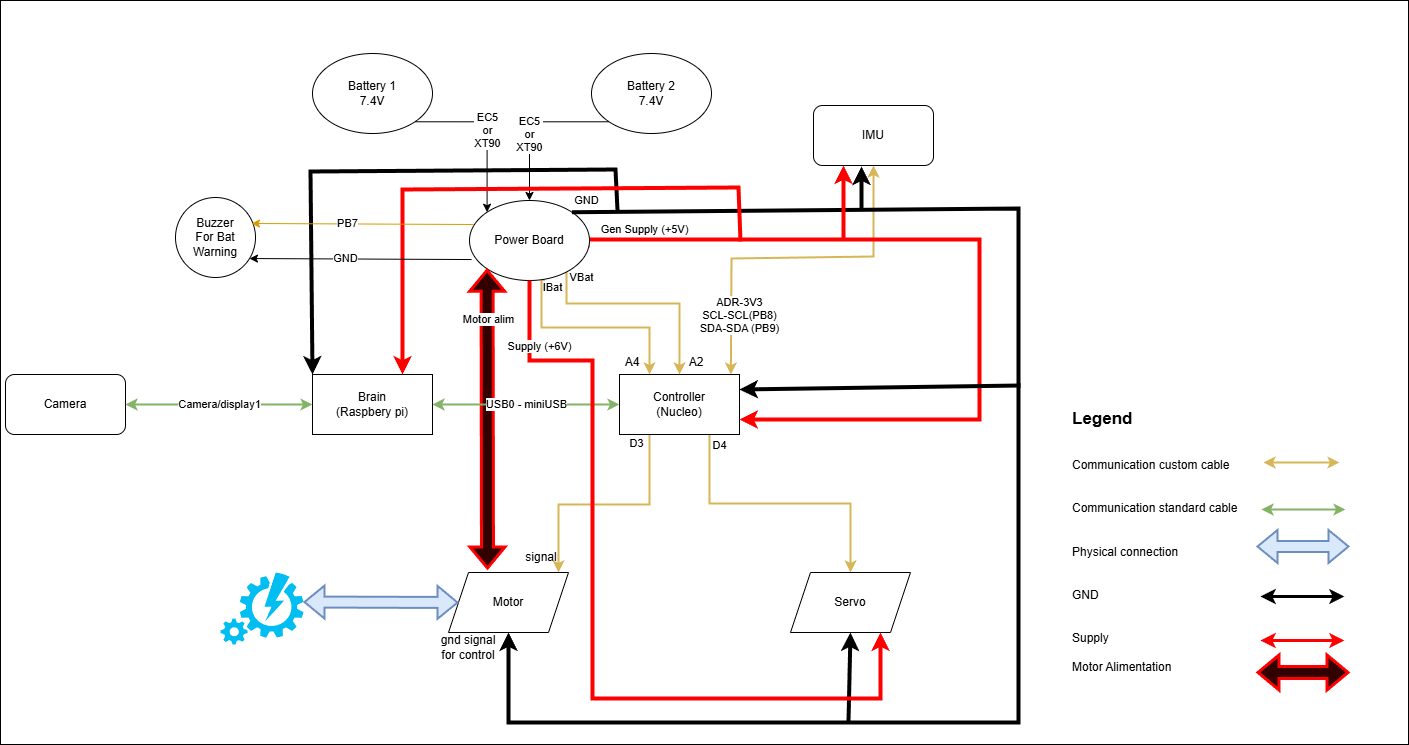

The diagram above was exported from draw.io. Its source (the exported page's mxGraphModel, read from the mxfile embedded in the PNG):
<mxGraphModel dx="1536" dy="962" grid="0" gridSize="10" guides="1" tooltips="1" connect="1" arrows="1" fold="1" page="0" pageScale="1" pageWidth="850" pageHeight="1100" math="0" shadow="0">
  <root>
    <mxCell id="0" />
    <mxCell id="1" parent="0" />
    <mxCell id="qdFVjH142uykXFrdu_A6-49" value="" style="rounded=0;whiteSpace=wrap;html=1;" parent="1" vertex="1">
      <mxGeometry x="-154" y="-327" width="1408" height="744" as="geometry" />
    </mxCell>
    <mxCell id="qdFVjH142uykXFrdu_A6-1" value="&lt;div&gt;Brain&lt;/div&gt;&lt;div&gt;(Raspbery pi)&lt;br&gt;&lt;/div&gt;" style="rounded=0;whiteSpace=wrap;html=1;" parent="1" vertex="1">
      <mxGeometry x="158" y="47" width="120" height="60" as="geometry" />
    </mxCell>
    <mxCell id="qdFVjH142uykXFrdu_A6-19" value="D3" style="edgeStyle=orthogonalEdgeStyle;rounded=0;orthogonalLoop=1;jettySize=auto;html=1;exitX=0.25;exitY=1;exitDx=0;exitDy=0;entryX=0.75;entryY=1;entryDx=0;entryDy=0;fillColor=#fff2cc;strokeColor=#d6b656;strokeWidth=2;" parent="1" source="qdFVjH142uykXFrdu_A6-2" target="MuTM-6EljMEQY094edfh-4" edge="1">
      <mxGeometry x="-0.9211" y="-13" relative="1" as="geometry">
        <mxPoint as="offset" />
        <Array as="points">
          <mxPoint x="495" y="177" />
          <mxPoint x="404" y="177" />
        </Array>
      </mxGeometry>
    </mxCell>
    <mxCell id="qdFVjH142uykXFrdu_A6-20" value="D4" style="edgeStyle=orthogonalEdgeStyle;rounded=0;orthogonalLoop=1;jettySize=auto;html=1;exitX=0.75;exitY=1;exitDx=0;exitDy=0;entryX=0.5;entryY=0;entryDx=0;entryDy=0;strokeWidth=2;fillColor=#fff2cc;strokeColor=#d6b656;" parent="1" source="qdFVjH142uykXFrdu_A6-2" target="qdFVjH142uykXFrdu_A6-15" edge="1">
      <mxGeometry x="-0.9211" y="10" relative="1" as="geometry">
        <mxPoint as="offset" />
      </mxGeometry>
    </mxCell>
    <mxCell id="qdFVjH142uykXFrdu_A6-2" value="&lt;div&gt;Controller&lt;/div&gt;&lt;div&gt;(Nucleo)&lt;br&gt;&lt;/div&gt;" style="rounded=0;whiteSpace=wrap;html=1;" parent="1" vertex="1">
      <mxGeometry x="465" y="47" width="120" height="60" as="geometry" />
    </mxCell>
    <mxCell id="qdFVjH142uykXFrdu_A6-9" value="Camera" style="rounded=1;whiteSpace=wrap;html=1;" parent="1" vertex="1">
      <mxGeometry x="-149" y="47" width="120" height="60" as="geometry" />
    </mxCell>
    <mxCell id="qdFVjH142uykXFrdu_A6-11" value="Camera/display1" style="endArrow=classic;startArrow=classic;html=1;rounded=0;exitX=1;exitY=0.5;exitDx=0;exitDy=0;entryX=0;entryY=0.5;entryDx=0;entryDy=0;fillColor=#d5e8d4;strokeColor=#82b366;strokeWidth=2;" parent="1" source="qdFVjH142uykXFrdu_A6-9" target="qdFVjH142uykXFrdu_A6-1" edge="1">
      <mxGeometry width="50" height="50" relative="1" as="geometry">
        <mxPoint x="399" y="350" as="sourcePoint" />
        <mxPoint x="449" y="300" as="targetPoint" />
      </mxGeometry>
    </mxCell>
    <mxCell id="qdFVjH142uykXFrdu_A6-12" value="&lt;div&gt;ADR-3V3&lt;/div&gt;&lt;div&gt;SCL-SCL(PB8)&lt;/div&gt;&lt;div&gt;SDA-SDA (PB9)&lt;br&gt;&lt;/div&gt;" style="endArrow=classic;startArrow=classic;html=1;rounded=0;entryX=0.928;entryY=0;entryDx=0;entryDy=0;fillColor=#fff2cc;strokeColor=#d6b656;strokeWidth=2;exitX=0.5;exitY=1;exitDx=0;exitDy=0;entryPerimeter=0;" parent="1" source="iZHZbsSzQCMo31CpzVFx-1" target="qdFVjH142uykXFrdu_A6-2" edge="1">
      <mxGeometry x="0.6639" y="8" width="50" height="50" relative="1" as="geometry">
        <mxPoint x="475.96000000000004" y="-92" as="sourcePoint" />
        <mxPoint x="572" y="89" as="targetPoint" />
        <Array as="points">
          <mxPoint x="719" y="-71" />
          <mxPoint x="577" y="-69" />
        </Array>
        <mxPoint as="offset" />
      </mxGeometry>
    </mxCell>
    <mxCell id="qdFVjH142uykXFrdu_A6-14" value="Motor" style="shape=parallelogram;perimeter=parallelogramPerimeter;whiteSpace=wrap;html=1;fixedSize=1;" parent="1" vertex="1">
      <mxGeometry x="294" y="245" width="120" height="60" as="geometry" />
    </mxCell>
    <mxCell id="qdFVjH142uykXFrdu_A6-15" value="Servo" style="shape=parallelogram;perimeter=parallelogramPerimeter;whiteSpace=wrap;html=1;fixedSize=1;" parent="1" vertex="1">
      <mxGeometry x="636" y="245" width="120" height="60" as="geometry" />
    </mxCell>
    <mxCell id="qdFVjH142uykXFrdu_A6-29" value="&lt;div&gt;IBat&lt;br&gt;&lt;/div&gt;" style="edgeStyle=orthogonalEdgeStyle;rounded=0;orthogonalLoop=1;jettySize=auto;html=1;exitX=0.629;exitY=0.992;exitDx=0;exitDy=0;entryX=0.25;entryY=0;entryDx=0;entryDy=0;exitPerimeter=0;fillColor=#fff2cc;strokeColor=#d6b656;strokeWidth=2;" parent="1" source="qdFVjH142uykXFrdu_A6-21" target="qdFVjH142uykXFrdu_A6-2" edge="1">
      <mxGeometry x="-0.8966" y="11" relative="1" as="geometry">
        <Array as="points">
          <mxPoint x="387" />
          <mxPoint x="495" />
        </Array>
        <mxPoint as="offset" />
      </mxGeometry>
    </mxCell>
    <mxCell id="qdFVjH142uykXFrdu_A6-30" value="VBat " style="edgeStyle=orthogonalEdgeStyle;rounded=0;orthogonalLoop=1;jettySize=auto;html=1;entryX=0.5;entryY=0;entryDx=0;entryDy=0;exitX=0.841;exitY=0.869;exitDx=0;exitDy=0;exitPerimeter=0;fillColor=#fff2cc;strokeColor=#d6b656;strokeWidth=2;" parent="1" source="qdFVjH142uykXFrdu_A6-21" target="qdFVjH142uykXFrdu_A6-2" edge="1">
      <mxGeometry x="-0.9042" y="15" relative="1" as="geometry">
        <Array as="points">
          <mxPoint x="412" y="-24" />
          <mxPoint x="525" y="-24" />
        </Array>
        <mxPoint as="offset" />
        <mxPoint x="368" y="-46" as="sourcePoint" />
      </mxGeometry>
    </mxCell>
    <mxCell id="qdFVjH142uykXFrdu_A6-45" value="Gen Supply (+5V)" style="edgeStyle=orthogonalEdgeStyle;rounded=0;jumpSize=21;orthogonalLoop=1;jettySize=auto;html=1;exitX=0.983;exitY=0.588;exitDx=0;exitDy=0;strokeColor=#ff0000;strokeWidth=4;exitPerimeter=0;entryX=1;entryY=0.75;entryDx=0;entryDy=0;" parent="1" source="qdFVjH142uykXFrdu_A6-21" target="qdFVjH142uykXFrdu_A6-2" edge="1">
      <mxGeometry x="-0.842" y="10" relative="1" as="geometry">
        <Array as="points">
          <mxPoint x="433" y="-88" />
          <mxPoint x="825" y="-88" />
          <mxPoint x="825" y="92" />
        </Array>
        <mxPoint as="offset" />
        <mxPoint x="711" y="311" as="targetPoint" />
      </mxGeometry>
    </mxCell>
    <mxCell id="qdFVjH142uykXFrdu_A6-21" value="Power Board" style="ellipse;whiteSpace=wrap;html=1;" parent="1" vertex="1">
      <mxGeometry x="315" y="-127" width="120" height="80" as="geometry" />
    </mxCell>
    <mxCell id="qdFVjH142uykXFrdu_A6-27" value="&lt;div&gt;EC5&lt;/div&gt;&lt;div&gt;or&lt;/div&gt;&lt;div&gt;XT90&lt;br&gt;&lt;/div&gt;" style="edgeStyle=orthogonalEdgeStyle;rounded=0;orthogonalLoop=1;jettySize=auto;html=1;exitX=1;exitY=1;exitDx=0;exitDy=0;entryX=0;entryY=0;entryDx=0;entryDy=0;" parent="1" source="qdFVjH142uykXFrdu_A6-25" target="qdFVjH142uykXFrdu_A6-21" edge="1">
      <mxGeometry relative="1" as="geometry" />
    </mxCell>
    <mxCell id="qdFVjH142uykXFrdu_A6-25" value="&lt;div&gt;Battery 1&lt;/div&gt;&lt;div&gt;7.4V&lt;br&gt;&lt;/div&gt;" style="ellipse;whiteSpace=wrap;html=1;" parent="1" vertex="1">
      <mxGeometry x="158" y="-274" width="120" height="80" as="geometry" />
    </mxCell>
    <mxCell id="qdFVjH142uykXFrdu_A6-28" value="&lt;div&gt;EC5 &lt;br&gt;&lt;/div&gt;&lt;div&gt;or&lt;/div&gt;&lt;div&gt;XT90&lt;/div&gt;" style="edgeStyle=orthogonalEdgeStyle;rounded=0;orthogonalLoop=1;jettySize=auto;html=1;exitX=0;exitY=1;exitDx=0;exitDy=0;" parent="1" source="qdFVjH142uykXFrdu_A6-26" target="qdFVjH142uykXFrdu_A6-21" edge="1">
      <mxGeometry x="0.1688" relative="1" as="geometry">
        <mxPoint as="offset" />
      </mxGeometry>
    </mxCell>
    <mxCell id="qdFVjH142uykXFrdu_A6-26" value="&lt;div&gt;Battery 2&lt;/div&gt;&lt;div&gt;7.4V&lt;br&gt;&lt;/div&gt;" style="ellipse;whiteSpace=wrap;html=1;" parent="1" vertex="1">
      <mxGeometry x="437" y="-274" width="120" height="80" as="geometry" />
    </mxCell>
    <mxCell id="qdFVjH142uykXFrdu_A6-33" value="GND" style="endArrow=classic;html=1;rounded=0;strokeColor=#000000;strokeWidth=4;jumpSize=21;exitX=1;exitY=0;exitDx=0;exitDy=0;entryX=0.5;entryY=1;entryDx=0;entryDy=0;" parent="1" source="qdFVjH142uykXFrdu_A6-21" target="qdFVjH142uykXFrdu_A6-14" edge="1">
      <mxGeometry x="-0.9806" y="12" width="50" height="50" relative="1" as="geometry">
        <mxPoint x="399" y="110" as="sourcePoint" />
        <mxPoint x="449" y="60" as="targetPoint" />
        <Array as="points">
          <mxPoint x="864" y="-119" />
          <mxPoint x="864" y="395" />
          <mxPoint x="354" y="395" />
        </Array>
        <mxPoint as="offset" />
      </mxGeometry>
    </mxCell>
    <mxCell id="qdFVjH142uykXFrdu_A6-35" value="" style="endArrow=classic;html=1;rounded=0;strokeColor=#000000;strokeWidth=4;jumpSize=21;entryX=0.5;entryY=1;entryDx=0;entryDy=0;" parent="1" target="qdFVjH142uykXFrdu_A6-15" edge="1">
      <mxGeometry width="50" height="50" relative="1" as="geometry">
        <mxPoint x="694" y="394" as="sourcePoint" />
        <mxPoint x="449" y="60" as="targetPoint" />
        <Array as="points">
          <mxPoint x="695" y="349" />
        </Array>
      </mxGeometry>
    </mxCell>
    <mxCell id="qdFVjH142uykXFrdu_A6-36" value="" style="endArrow=classic;html=1;rounded=0;strokeColor=#000000;strokeWidth=4;jumpSize=21;entryX=1;entryY=0.25;entryDx=0;entryDy=0;" parent="1" target="qdFVjH142uykXFrdu_A6-2" edge="1">
      <mxGeometry width="50" height="50" relative="1" as="geometry">
        <mxPoint x="866" y="58" as="sourcePoint" />
        <mxPoint x="449" y="60" as="targetPoint" />
      </mxGeometry>
    </mxCell>
    <mxCell id="qdFVjH142uykXFrdu_A6-41" value="" style="endArrow=classic;html=1;rounded=0;strokeColor=#000000;strokeWidth=4;jumpSize=21;entryX=0;entryY=0;entryDx=0;entryDy=0;" parent="1" target="qdFVjH142uykXFrdu_A6-1" edge="1">
      <mxGeometry width="50" height="50" relative="1" as="geometry">
        <mxPoint x="463" y="-117" as="sourcePoint" />
        <mxPoint x="595" y="87" as="targetPoint" />
        <Array as="points">
          <mxPoint x="461" y="-158" />
          <mxPoint x="156" y="-156" />
        </Array>
      </mxGeometry>
    </mxCell>
    <mxCell id="qdFVjH142uykXFrdu_A6-42" value="gnd signal for control" style="text;html=1;strokeColor=none;fillColor=none;align=center;verticalAlign=middle;whiteSpace=wrap;rounded=0;" parent="1" vertex="1">
      <mxGeometry x="280" y="305" width="68" height="30" as="geometry" />
    </mxCell>
    <mxCell id="qdFVjH142uykXFrdu_A6-46" value="A2" style="text;html=1;strokeColor=none;fillColor=none;align=center;verticalAlign=middle;whiteSpace=wrap;rounded=0;" parent="1" vertex="1">
      <mxGeometry x="512" y="20" width="60" height="30" as="geometry" />
    </mxCell>
    <mxCell id="qdFVjH142uykXFrdu_A6-47" value="A4" style="text;html=1;strokeColor=none;fillColor=none;align=center;verticalAlign=middle;whiteSpace=wrap;rounded=0;" parent="1" vertex="1">
      <mxGeometry x="448" y="20" width="60" height="30" as="geometry" />
    </mxCell>
    <mxCell id="MuTM-6EljMEQY094edfh-4" value="signal" style="text;html=1;strokeColor=none;fillColor=none;align=center;verticalAlign=middle;whiteSpace=wrap;rounded=0;" parent="1" vertex="1">
      <mxGeometry x="353" y="215" width="68" height="30" as="geometry" />
    </mxCell>
    <mxCell id="MuTM-6EljMEQY094edfh-5" value="" style="verticalLabelPosition=bottom;html=1;verticalAlign=top;align=center;strokeColor=none;fillColor=#00BEF2;shape=mxgraph.azure.automation;pointerEvents=1;" parent="1" vertex="1">
      <mxGeometry x="66" y="245" width="83" height="72" as="geometry" />
    </mxCell>
    <mxCell id="MuTM-6EljMEQY094edfh-7" value="" style="shape=flexArrow;endArrow=classic;startArrow=classic;html=1;rounded=0;exitX=1;exitY=0.41;exitDx=0;exitDy=0;exitPerimeter=0;entryX=0;entryY=0.5;entryDx=0;entryDy=0;strokeWidth=2;fillColor=#dae8fc;strokeColor=#6c8ebf;" parent="1" source="MuTM-6EljMEQY094edfh-5" target="qdFVjH142uykXFrdu_A6-14" edge="1">
      <mxGeometry width="100" height="100" relative="1" as="geometry">
        <mxPoint x="308" y="89" as="sourcePoint" />
        <mxPoint x="408" y="-11" as="targetPoint" />
      </mxGeometry>
    </mxCell>
    <mxCell id="nH1GXkgWtT8kR_Z3w7Ir-2" value="" style="endArrow=classic;html=1;rounded=0;strokeColor=#ff0000;strokeWidth=4;jumpSize=21;entryX=0.75;entryY=0;entryDx=0;entryDy=0;" parent="1" target="qdFVjH142uykXFrdu_A6-1" edge="1">
      <mxGeometry width="50" height="50" relative="1" as="geometry">
        <mxPoint x="586" y="-86" as="sourcePoint" />
        <mxPoint x="194.5" y="-135" as="targetPoint" />
        <Array as="points">
          <mxPoint x="584" y="-140" />
          <mxPoint x="248" y="-138" />
        </Array>
      </mxGeometry>
    </mxCell>
    <mxCell id="nH1GXkgWtT8kR_Z3w7Ir-5" value="&lt;div align=&quot;left&quot;&gt;&lt;font style=&quot;font-size: 17px;&quot;&gt;&lt;b&gt;Legend&lt;/b&gt;&lt;br&gt;&lt;/font&gt;&lt;/div&gt;&lt;div align=&quot;left&quot;&gt;&lt;br&gt;&lt;/div&gt;&lt;div align=&quot;left&quot;&gt;&lt;br&gt;&lt;/div&gt;&lt;div align=&quot;left&quot;&gt;Communication custom cable&lt;/div&gt;&lt;div align=&quot;left&quot;&gt;&lt;br&gt;&lt;/div&gt;&lt;div&gt;&lt;br&gt;&lt;/div&gt;&lt;div&gt;Communication standard cable&lt;/div&gt;&lt;div&gt;&lt;br&gt;&lt;/div&gt;&lt;div&gt;&lt;br&gt;&lt;/div&gt;&lt;div&gt;Physical connection&lt;/div&gt;&lt;div&gt;&lt;br&gt;&lt;/div&gt;&lt;div&gt;&lt;br&gt;&lt;/div&gt;&lt;div&gt;GND&lt;/div&gt;&lt;div&gt;&lt;br&gt;&lt;/div&gt;&lt;div&gt;&lt;br&gt;&lt;/div&gt;&lt;div&gt;&lt;/div&gt;&lt;div&gt;Supply&lt;/div&gt;&lt;div&gt;&lt;br&gt;&lt;/div&gt;&lt;div&gt;Motor Alimentation&lt;br&gt;&lt;/div&gt;" style="text;html=1;strokeColor=none;fillColor=none;align=left;verticalAlign=middle;whiteSpace=wrap;rounded=0;" parent="1" vertex="1">
      <mxGeometry x="916" y="33" width="184" height="361" as="geometry" />
    </mxCell>
    <mxCell id="nH1GXkgWtT8kR_Z3w7Ir-7" value="" style="endArrow=classic;startArrow=classic;html=1;rounded=0;entryX=0;entryY=0.5;entryDx=0;entryDy=0;fillColor=#d5e8d4;strokeColor=#82b366;strokeWidth=2;" parent="1" edge="1">
      <mxGeometry width="50" height="50" relative="1" as="geometry">
        <mxPoint x="1107" y="182" as="sourcePoint" />
        <mxPoint x="1191" y="182" as="targetPoint" />
      </mxGeometry>
    </mxCell>
    <mxCell id="nH1GXkgWtT8kR_Z3w7Ir-8" value="" style="endArrow=classic;startArrow=classic;html=1;rounded=0;fillColor=#fff2cc;strokeColor=#d6b656;strokeWidth=2;" parent="1" edge="1">
      <mxGeometry width="50" height="50" relative="1" as="geometry">
        <mxPoint x="1109" y="135" as="sourcePoint" />
        <mxPoint x="1185" y="135" as="targetPoint" />
      </mxGeometry>
    </mxCell>
    <mxCell id="nH1GXkgWtT8kR_Z3w7Ir-9" value="" style="shape=flexArrow;endArrow=classic;startArrow=classic;html=1;rounded=0;strokeWidth=2;fillColor=#dae8fc;strokeColor=#6c8ebf;" parent="1" edge="1">
      <mxGeometry width="100" height="100" relative="1" as="geometry">
        <mxPoint x="1102" y="219" as="sourcePoint" />
        <mxPoint x="1195" y="219" as="targetPoint" />
      </mxGeometry>
    </mxCell>
    <mxCell id="nH1GXkgWtT8kR_Z3w7Ir-10" value="" style="endArrow=classic;startArrow=classic;html=1;rounded=0;entryX=0;entryY=0.5;entryDx=0;entryDy=0;fillColor=#d5e8d4;strokeColor=#000000;strokeWidth=3;" parent="1" edge="1">
      <mxGeometry width="50" height="50" relative="1" as="geometry">
        <mxPoint x="1106" y="269" as="sourcePoint" />
        <mxPoint x="1190" y="269" as="targetPoint" />
      </mxGeometry>
    </mxCell>
    <mxCell id="nH1GXkgWtT8kR_Z3w7Ir-11" value="" style="endArrow=classic;startArrow=classic;html=1;rounded=0;entryX=0;entryY=0.5;entryDx=0;entryDy=0;fillColor=#d5e8d4;strokeColor=#FF0000;strokeWidth=3;" parent="1" edge="1">
      <mxGeometry width="50" height="50" relative="1" as="geometry">
        <mxPoint x="1106" y="313" as="sourcePoint" />
        <mxPoint x="1190" y="313" as="targetPoint" />
      </mxGeometry>
    </mxCell>
    <mxCell id="nH1GXkgWtT8kR_Z3w7Ir-14" value="Motor alim" style="shape=flexArrow;endArrow=classic;startArrow=classic;html=1;rounded=0;entryX=0;entryY=1;entryDx=0;entryDy=0;fillColor=#330000;strokeColor=#ff0000;gradientColor=none;strokeWidth=3;" parent="1" target="qdFVjH142uykXFrdu_A6-21" edge="1">
      <mxGeometry x="0.6606" y="-1" width="100" height="100" relative="1" as="geometry">
        <mxPoint x="333" y="242" as="sourcePoint" />
        <mxPoint x="514" y="-12" as="targetPoint" />
        <mxPoint as="offset" />
      </mxGeometry>
    </mxCell>
    <mxCell id="nH1GXkgWtT8kR_Z3w7Ir-15" value="" style="shape=flexArrow;endArrow=classic;startArrow=classic;html=1;rounded=0;strokeWidth=3;fillColor=#330000;strokeColor=#ff0000;" parent="1" edge="1">
      <mxGeometry width="100" height="100" relative="1" as="geometry">
        <mxPoint x="1102" y="345" as="sourcePoint" />
        <mxPoint x="1195" y="345" as="targetPoint" />
      </mxGeometry>
    </mxCell>
    <mxCell id="qdFVjH142uykXFrdu_A6-3" value="USB0 - miniUSB" style="endArrow=classic;startArrow=classic;html=1;rounded=0;entryX=0;entryY=0.5;entryDx=0;entryDy=0;exitX=1;exitY=0.5;exitDx=0;exitDy=0;fillColor=#d5e8d4;strokeColor=#82b366;strokeWidth=2;" parent="1" source="qdFVjH142uykXFrdu_A6-1" target="qdFVjH142uykXFrdu_A6-2" edge="1">
      <mxGeometry width="50" height="50" relative="1" as="geometry">
        <mxPoint x="399" y="350" as="sourcePoint" />
        <mxPoint x="449" y="300" as="targetPoint" />
      </mxGeometry>
    </mxCell>
    <mxCell id="3OQI5CSWuaZ1qRTkGwBJ-1" value="&lt;div&gt;Buzzer&lt;/div&gt;&lt;div&gt;For Bat Warning&lt;br&gt;&lt;/div&gt;" style="ellipse;whiteSpace=wrap;html=1;aspect=fixed;" parent="1" vertex="1">
      <mxGeometry x="21" y="-130" width="80" height="80" as="geometry" />
    </mxCell>
    <mxCell id="3OQI5CSWuaZ1qRTkGwBJ-2" value="" style="endArrow=classic;html=1;rounded=0;exitX=0.017;exitY=0.738;exitDx=0;exitDy=0;exitPerimeter=0;entryX=0.925;entryY=0.763;entryDx=0;entryDy=0;entryPerimeter=0;" parent="1" source="qdFVjH142uykXFrdu_A6-21" target="3OQI5CSWuaZ1qRTkGwBJ-1" edge="1">
      <mxGeometry width="50" height="50" relative="1" as="geometry">
        <mxPoint x="525" y="67" as="sourcePoint" />
        <mxPoint x="575" y="17" as="targetPoint" />
      </mxGeometry>
    </mxCell>
    <mxCell id="3OQI5CSWuaZ1qRTkGwBJ-3" value="GND " style="edgeLabel;html=1;align=center;verticalAlign=middle;resizable=0;points=[];" parent="3OQI5CSWuaZ1qRTkGwBJ-2" vertex="1" connectable="0">
      <mxGeometry x="0.1444" y="-1" relative="1" as="geometry">
        <mxPoint as="offset" />
      </mxGeometry>
    </mxCell>
    <mxCell id="3OQI5CSWuaZ1qRTkGwBJ-4" value="" style="endArrow=classic;html=1;rounded=0;exitX=0.017;exitY=0.738;exitDx=0;exitDy=0;exitPerimeter=0;entryX=0.925;entryY=0.763;entryDx=0;entryDy=0;entryPerimeter=0;fillColor=#ffe6cc;strokeColor=#d79b00;" parent="1" edge="1">
      <mxGeometry width="50" height="50" relative="1" as="geometry">
        <mxPoint x="319" y="-103" as="sourcePoint" />
        <mxPoint x="97" y="-104" as="targetPoint" />
      </mxGeometry>
    </mxCell>
    <mxCell id="3OQI5CSWuaZ1qRTkGwBJ-5" value="PB7" style="edgeLabel;html=1;align=center;verticalAlign=middle;resizable=0;points=[];" parent="3OQI5CSWuaZ1qRTkGwBJ-4" vertex="1" connectable="0">
      <mxGeometry x="0.1444" y="-1" relative="1" as="geometry">
        <mxPoint as="offset" />
      </mxGeometry>
    </mxCell>
    <mxCell id="iZHZbsSzQCMo31CpzVFx-1" value="IMU" style="rounded=1;whiteSpace=wrap;html=1;" parent="1" vertex="1">
      <mxGeometry x="659" y="-222" width="120" height="60" as="geometry" />
    </mxCell>
    <mxCell id="iZHZbsSzQCMo31CpzVFx-2" value="" style="endArrow=classic;html=1;rounded=0;entryX=0.25;entryY=1;entryDx=0;entryDy=0;strokeWidth=4;strokeColor=#ff0000;" parent="1" target="iZHZbsSzQCMo31CpzVFx-1" edge="1">
      <mxGeometry width="50" height="50" relative="1" as="geometry">
        <mxPoint x="689" y="-88" as="sourcePoint" />
        <mxPoint x="575" y="17" as="targetPoint" />
      </mxGeometry>
    </mxCell>
    <mxCell id="iZHZbsSzQCMo31CpzVFx-3" value="" style="endArrow=classic;html=1;rounded=0;entryX=0.4;entryY=1.017;entryDx=0;entryDy=0;strokeWidth=4;strokeColor=#000000;entryPerimeter=0;" parent="1" target="iZHZbsSzQCMo31CpzVFx-1" edge="1">
      <mxGeometry width="50" height="50" relative="1" as="geometry">
        <mxPoint x="707" y="-119" as="sourcePoint" />
        <mxPoint x="699" y="-152" as="targetPoint" />
      </mxGeometry>
    </mxCell>
    <mxCell id="2" value="Supply (+6V)" style="edgeStyle=orthogonalEdgeStyle;rounded=0;jumpSize=21;orthogonalLoop=1;jettySize=auto;html=1;strokeColor=#ff0000;strokeWidth=4;entryX=0.75;entryY=1;entryDx=0;entryDy=0;exitX=0.5;exitY=1;exitDx=0;exitDy=0;" edge="1" parent="1" source="qdFVjH142uykXFrdu_A6-21" target="qdFVjH142uykXFrdu_A6-15">
      <mxGeometry x="-0.842" y="10" relative="1" as="geometry">
        <Array as="points">
          <mxPoint x="375" y="33" />
          <mxPoint x="438" y="33" />
          <mxPoint x="438" y="371" />
          <mxPoint x="726" y="371" />
        </Array>
        <mxPoint as="offset" />
        <mxPoint x="595" y="102" as="targetPoint" />
        <mxPoint x="442.96000000000004" y="-69.96000000000004" as="sourcePoint" />
      </mxGeometry>
    </mxCell>
  </root>
</mxGraphModel>